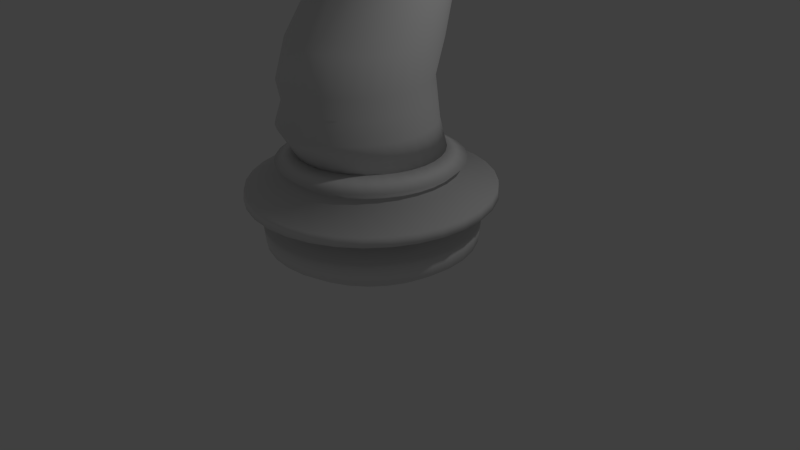 # Source: knight.blend  (saved by Blender 2.76.0; exported with 4.5.12 LTS)
import bpy
from mathutils import Matrix  # noqa: F401  (used for matrix-valued properties, if any)

bpy.ops.wm.read_factory_settings(use_empty=True)
scene = bpy.context.scene
scene.name = 'Scene'

# ---- collections
col_collection_1 = bpy.data.collections.new('Collection 1'); scene.collection.children.link(col_collection_1)

# ---- world
world_world = bpy.data.worlds.new('World'); scene.world = world_world
world_world.color = (0.05088, 0.05088, 0.05088)
world_world.use_sun_shadow = False
world_world.sun_shadow_jitter_overblur = 0.0
world_world.cycles.sampling_method = 'MANUAL'
world_world.cycles.sample_map_resolution = 256

# ---- cameras
cam_camera = bpy.data.cameras.new('Camera')
cam_camera.clip_end = 100.0
cam_camera.lens = 35.0
cam_camera.sensor_width = 32.0
cam_camera.sensor_height = 18.0
cam_camera.ortho_scale = 7.314
cam_camera.dof.focus_distance = 0.0
cam_camera.dof.aperture_fstop = 128.0

# ---- lights
light_lamp = bpy.data.lights.new('Lamp', 'POINT')
light_lamp.transmission_factor = 0.0
light_lamp.cutoff_distance = 30.0
light_lamp.energy = 100.0
light_lamp.shadow_buffer_clip_start = 1.001
light_lamp.shadow_soft_size = 0.1
light_lamp.shadow_maximum_resolution = 0.006
light_lamp.use_absolute_resolution = True
light_lamp.cycles.use_multiple_importance_sampling = False

# ---- meshes
me_cylinder = bpy.data.meshes.new('Cylinder')
me_cylinder.from_pydata([(4.263e-08, 1.139, -1.0), (6.994e-08, 0.7978, 0.3055), (0.2221, 1.117, -1.0), (0.1556, 0.7824, 0.3055), (0.4357, 1.052, -1.0), (0.3053, 0.737, 0.3055), (0.6326, 0.9467, -1.0), (0.4432, 0.6633, 0.3055), (0.8051, 0.8051, -1.0), (0.5641, 0.5641, 0.3055), (0.9467, 0.6326, -1.0), (0.6633, 0.4432, 0.3055), (1.052, 0.4357, -1.0), (0.737, 0.3053, 0.3055), (1.117, 0.2221, -1.0), (0.7824, 0.1556, 0.3055), (1.139, 2.062e-07, -1.0), (0.7978, 2.817e-07, 0.3055), (1.117, -0.2221, -1.0), (0.7824, -0.1556, 0.3055), (1.052, -0.4357, -1.0), (0.737, -0.3053, 0.3055), (0.9467, -0.6326, -1.0), (0.6633, -0.4432, 0.3055), (0.8051, -0.8051, -1.0), (0.5641, -0.5641, 0.3055), (0.6326, -0.9467, -1.0), (0.4432, -0.6633, 0.3055), (0.4357, -1.052, -1.0), (0.3053, -0.737, 0.3055), (0.2221, -1.117, -1.0), (0.1556, -0.7824, 0.3055), (-3.284e-07, -1.139, -1.0), (-1.841e-07, -0.7978, 0.3055), (5.494e-08, 0.9707, -0.497), (5.066e-08, 1.071, 0.08953), (3.836e-08, 1.173, 0.1826), (0.2288, 1.15, 0.1826), (0.2089, 1.05, 0.08953), (0.1894, 0.952, -0.497), (0.4488, 1.084, 0.1826), (0.4097, 0.9891, 0.08953), (0.3715, 0.8968, -0.497), (0.6516, 0.9752, 0.1826), (0.5948, 0.8902, 0.08953), (0.5393, 0.8071, -0.497), (0.8294, 0.8294, 0.1826), (0.757, 0.757, 0.08953), (0.6864, 0.6864, -0.497), (0.9752, 0.6516, 0.1826), (0.8902, 0.5948, 0.08953), (0.8071, 0.5393, -0.497), (1.084, 0.4488, 0.1826), (0.9891, 0.4097, 0.08953), (0.8968, 0.3715, -0.497), (1.15, 0.2288, 0.1826), (1.05, 0.2089, 0.08953), (0.952, 0.1894, -0.497), (1.173, 2.002e-07, 0.1826), (1.071, 2.237e-07, 0.08953), (0.9707, 2.407e-07, -0.497), (1.15, -0.2288, 0.1826), (1.05, -0.2089, 0.08953), (0.952, -0.1894, -0.497), (1.084, -0.4488, 0.1826), (0.9891, -0.4097, 0.08953), (0.8968, -0.3715, -0.497), (0.9752, -0.6516, 0.1826), (0.8902, -0.5948, 0.08953), (0.8071, -0.5393, -0.497), (0.8294, -0.8294, 0.1826), (0.757, -0.757, 0.08953), (0.6864, -0.6864, -0.497), (0.6516, -0.9752, 0.1826), (0.5948, -0.8902, 0.08953), (0.5393, -0.8071, -0.497), (0.4488, -1.084, 0.1826), (0.4097, -0.9891, 0.08953), (0.3715, -0.8968, -0.497), (0.2288, -1.15, 0.1826), (0.2089, -1.05, 0.08953), (0.1894, -0.952, -0.497), (-3.438e-07, -1.173, 0.1826), (-2.982e-07, -1.071, 0.08953), (-2.613e-07, -0.9707, -0.497), (1.581e-08, 1.366, -0.6039), (1.908e-08, 1.338, -0.8609), (0.2611, 1.313, -0.8609), (0.2665, 1.34, -0.6039), (0.5121, 1.236, -0.8609), (0.5227, 1.262, -0.6039), (0.7435, 1.113, -0.8609), (0.7589, 1.136, -0.6039), (0.9463, 0.9463, -0.8609), (0.9659, 0.9659, -0.6039), (1.113, 0.7435, -0.8609), (1.136, 0.7589, -0.6039), (1.236, 0.5121, -0.8609), (1.262, 0.5227, -0.6039), (1.313, 0.2611, -0.8609), (1.34, 0.2665, -0.6039), (1.338, 1.549e-07, -0.8609), (1.366, 1.477e-07, -0.6039), (1.313, -0.2611, -0.8609), (1.34, -0.2665, -0.6039), (1.236, -0.5121, -0.8609), (1.262, -0.5227, -0.6039), (1.113, -0.7435, -0.8609), (1.136, -0.7589, -0.6039), (0.9463, -0.9463, -0.8609), (0.9659, -0.9659, -0.6039), (0.7435, -1.113, -0.8609), (0.7589, -1.136, -0.6039), (0.5121, -1.236, -0.8609), (0.5227, -1.262, -0.6039), (0.2611, -1.313, -0.8609), (0.2665, -1.34, -0.6039), (-4.17e-07, -1.338, -0.8609), (-4.293e-07, -1.366, -0.6039), (2.327e-09, 1.56, -0.1441), (2.133e-10, 1.572, -0.2667), (0.3067, 1.542, -0.2667), (0.3043, 1.53, -0.1441), (0.6016, 1.452, -0.2667), (0.5969, 1.441, -0.1441), (0.8734, 1.307, -0.2667), (0.8666, 1.297, -0.1441), (1.112, 1.112, -0.2667), (1.103, 1.103, -0.1441), (1.307, 0.8734, -0.2667), (1.297, 0.8666, -0.1441), (1.452, 0.6016, -0.2667), (1.441, 0.5969, -0.1441), (1.542, 0.3067, -0.2667), (1.53, 0.3043, -0.1441), (1.572, 1.053e-07, -0.2667), (1.56, 1.092e-07, -0.1441), (1.542, -0.3067, -0.2667), (1.53, -0.3043, -0.1441), (1.452, -0.6016, -0.2667), (1.441, -0.5969, -0.1441), (1.307, -0.8734, -0.2667), (1.297, -0.8666, -0.1441), (1.112, -1.112, -0.2667), (1.103, -1.103, -0.1441), (0.8734, -1.307, -0.2667), (0.8666, -1.297, -0.1441), (0.6016, -1.452, -0.2667), (0.5969, -1.441, -0.1441), (0.3067, -1.542, -0.2667), (0.3043, -1.53, -0.1441), (-5.121e-07, -1.572, -0.2667), (-5.059e-07, -1.56, -0.1441), (0.1797, 0.9035, 0.3122), (6.805e-08, 0.9212, 0.3122), (0.3525, 0.8511, 0.3122), (0.5118, 0.766, 0.3122), (0.6514, 0.6514, 0.3122), (0.766, 0.5118, 0.3122), (0.8511, 0.3525, 0.3122), (0.9035, 0.1797, 0.3122), (0.9212, 2.649e-07, 0.3122), (0.9035, -0.1797, 0.3122), (0.8511, -0.3525, 0.3122), (0.766, -0.5118, 0.3122), (0.6514, -0.6514, 0.3122), (0.5118, -0.766, 0.3122), (0.3525, -0.8511, 0.3122), (0.1797, -0.9035, 0.3122), (-2.321e-07, -0.9212, 0.3122), (0.1482, 0.7921, 0.716), (0.3357, 0.7352, 0.716), (0.5085, 0.6428, 0.716), (0.66, 0.5185, 0.716), (0.7844, 0.367, 0.716), (0.8767, 0.1942, 0.716), (0.9336, 0.006621, 0.716), (0.9528, -0.1884, 0.716), (0.9336, -0.3835, 0.716), (0.8767, -0.571, 0.716), (0.7844, -0.7438, 0.716), (0.66, -0.8953, 0.716), (0.5085, -1.02, 0.716), (0.3357, -1.112, 0.716), (0.1482, -1.169, 0.716), (0.0, -1.188, 0.716), (0.1797, 0.7043, 1.238), (0.3525, 0.6519, 1.238), (0.5118, 0.5668, 1.238), (0.6514, 0.4522, 1.238), (0.766, 0.3126, 1.238), (0.8511, 0.1534, 1.238), (0.9035, -0.01946, 1.238), (0.9212, -0.1992, 1.238), (0.9035, -0.3789, 1.238), (0.8511, -0.5517, 1.238), (0.766, -0.711, 1.238), (0.6514, -0.8506, 1.238), (0.5118, -0.9652, 1.238), (0.3525, -1.05, 1.238), (0.1797, -1.103, 1.238), (0.0, -1.12, 1.238), (0.1797, 0.8551, 1.663), (0.3525, 0.8027, 1.663), (0.5118, 0.7175, 1.663), (0.6514, 0.603, 1.663), (0.766, 0.4634, 1.663), (0.8511, 0.3041, 1.663), (0.9035, 0.1313, 1.663), (0.9212, -0.04845, 1.663), (0.9035, -0.2282, 1.663), (0.8511, -0.401, 1.663), (0.766, -0.5603, 1.663), (0.6514, -0.6999, 1.663), (0.5118, -0.8144, 1.663), (0.3525, -0.8996, 1.663), (0.1797, -0.952, 1.663), (0.0, -0.9697, 1.663), (0.2545, 0.9902, 2.288), (0.3925, 0.9484, 2.288), (0.5196, 0.8805, 2.288), (0.631, 0.789, 2.288), (0.7224, 0.6776, 2.288), (0.7903, 0.5505, 2.288), (0.8322, 0.4126, 2.288), (0.8463, 0.2692, 2.288), (0.8322, 0.1257, 2.288), (0.7903, -0.01219, 2.288), (0.7224, -0.1393, 2.288), (0.631, -0.2507, 2.288), (0.5196, -0.3421, 2.288), (0.3925, -0.4101, 2.288), (0.2545, -0.4519, 2.288), (0.0, -0.466, 2.288), (0.2544, 1.189, 2.76), (0.3924, 1.147, 2.755), (0.5195, 1.08, 2.746), (0.631, 0.9893, 2.734), (0.7225, 0.8788, 2.719), (0.7905, 0.7527, 2.702), (0.8323, 0.616, 2.684), (0.8465, 0.4737, 2.665), (0.8323, 0.3315, 2.646), (0.7905, 0.1947, 2.627), (0.7225, 0.06866, 2.611), (0.631, -0.04182, 2.596), (0.5195, -0.1325, 2.584), (0.3924, -0.1999, 2.575), (0.2544, -0.2414, 2.569), (0.0, -0.2554, 2.567), (0.2111, 1.09, 3.681), (0.3772, 1.049, 3.652), (0.5302, 0.9829, 3.604), (0.6643, 0.8939, 3.539), (0.7744, 0.7854, 3.46), (0.8562, 0.6616, 3.37), (0.9066, 0.5273, 3.272), (0.9236, 0.3876, 3.171), (0.9066, 0.2479, 3.069), (0.8562, 0.1136, 2.972), (0.7744, -0.01018, 2.882), (0.6643, -0.1187, 2.803), (0.5302, -0.2077, 2.738), (0.3772, -0.2739, 2.69), (0.2111, -0.3146, 2.66), (0.0, -0.3284, 2.65), (0.2285, 0.2833, 3.972), (0.0, 0.2206, 3.992), (0.4027, 0.2329, 3.925), (0.5309, 0.2075, 3.861), (0.6432, 0.1732, 3.776), (0.7354, 0.1315, 3.672), (0.8039, 0.08841, 3.553), (0.8461, 0.03228, 3.423), (0.8604, -0.02142, 3.289), (0.8461, -0.07513, 3.155), (0.8039, -0.1268, 3.026), (0.7354, -0.1744, 2.907), (0.6432, -0.2161, 2.802), (0.5309, -0.2503, 2.717), (0.4027, -0.2758, 2.653), (0.2637, -0.2914, 2.614), (0.0, -0.2967, 2.601), (0.01839, -1.246, 3.421), (0.0, -1.149, 3.544), (0.07977, -1.239, 3.404), (0.1363, -1.228, 3.376), (0.1859, -1.222, 3.335), (0.2266, -1.203, 3.289), (0.2568, -1.175, 3.228), (0.2755, -1.152, 3.171), (0.2817, -1.125, 3.124), (0.2755, -0.7571, 3.144), (0.2568, -0.7339, 3.068), (0.2266, -1.057, 2.937), (0.1859, -1.038, 2.91), (0.1363, -1.022, 2.872), (0.07977, -1.011, 2.844), (0.01839, -1.004, 2.827), (0.0, -1.002, 2.821), (0.8472, -0.4986, 0.9726), (0.7632, -0.6557, 0.9726), (0.5125, 0.6047, 0.9726), (0.6502, 0.4917, 0.9726), (0.6502, -0.7934, 0.9726), (0.7632, 0.354, 0.9726), (0.5125, -0.9065, 0.9726), (0.8472, 0.1969, 0.9726), (0.3554, -0.9904, 0.9726), (0.8989, 0.02643, 0.9726), (0.1849, -1.042, 0.9726), (0.9163, -0.1509, 0.9726), (0.1849, 0.7404, 0.9726), (0.0, -1.06, 0.9726), (0.8989, -0.3281, 0.9726), (0.3554, 0.6887, 0.9726), (0.6183, -0.533, 3.555), (0.6656, -0.5262, 3.498), (0.6183, -0.4693, 3.028), (0.5606, -0.4637, 2.982), (0.7008, -0.5139, 3.434), (0.4948, -0.4596, 2.948), (0.7224, -0.51, 3.364), (0.4234, -0.457, 2.927), (0.7298, -0.5012, 3.292), (0.0, -0.5681, 3.673), (0.4234, -0.5454, 3.657), (0.0, -0.4561, 2.919), (0.7224, -0.4924, 3.219), (0.4948, -0.5428, 3.636), (0.7008, -0.4839, 3.149), (0.5606, -0.5386, 3.601), (0.6656, -0.4761, 3.085), (0.1931, 1.049, 0.327), (0.0, 1.067, 0.327), (0.1616, 0.9377, 0.7307), (0.0, 0.9569, 0.7307), (0.1931, 0.8499, 1.253), (0.0, 0.8676, 1.253), (0.0, 0.9034, 0.9873), (0.1983, 0.886, 0.9873), (0.1931, 1.001, 1.678), (0.0, 1.018, 1.678), (0.2679, 1.136, 2.303), (0.0, 1.15, 2.303), (0.2678, 1.334, 2.775), (0.0, 1.348, 2.777), (0.2245, 1.235, 3.696), (0.0, 1.249, 3.706), (0.2349, 0.3515, 3.979), (0.0, 0.3662, 4.006), (0.03824, 0.2631, 3.992), (0.03819, 0.3316, 3.998), (0.2771, 0.3941, 3.979), (0.2637, 0.2486, 3.964), (0.04684, 0.3648, 4.079), (0.0468, 0.4334, 4.086), (0.2435, 0.4532, 4.067), (0.2371, 0.385, 4.059), (0.7781, -0.0532, 3.487), (0.7524, -0.2038, 3.457), (0.7266, -0.3633, 3.464), (0.718, -0.08675, 3.633), (0.7005, -0.2512, 3.59), (0.6831, -0.3618, 3.542), (0.7762, -0.05063, 3.492), (0.7504, -0.2012, 3.462), (0.7161, -0.08418, 3.638), (0.6986, -0.2486, 3.594), (0.7762, -0.05063, 3.489), (0.7504, -0.2012, 3.46), (0.7161, -0.08418, 3.635), (0.6986, -0.2486, 3.592)], [], [(36, 154, 153, 37), (37, 153, 155, 40), (40, 155, 156, 43), (43, 156, 157, 46), (46, 157, 158, 49), (49, 158, 159, 52), (52, 159, 160, 55), (55, 160, 161, 58), (58, 161, 162, 61), (61, 162, 163, 64), (64, 163, 164, 67), (67, 164, 165, 70), (70, 165, 166, 73), (73, 166, 167, 76), (76, 167, 168, 79), (79, 168, 169, 82), (85, 34, 39, 88), (0, 86, 87, 2), (119, 35, 38, 122), (34, 120, 121, 39), (30, 115, 117, 32), (81, 149, 151, 84), (80, 79, 82, 83), (116, 81, 84, 118), (28, 113, 115, 30), (150, 80, 83, 152), (78, 147, 149, 81), (77, 76, 79, 80), (114, 78, 81, 116), (26, 111, 113, 28), (148, 77, 80, 150), (75, 145, 147, 78), (74, 73, 76, 77), (112, 75, 78, 114), (24, 109, 111, 26), (146, 74, 77, 148), (72, 143, 145, 75), (71, 70, 73, 74), (110, 72, 75, 112), (22, 107, 109, 24), (144, 71, 74, 146), (69, 141, 143, 72), (68, 67, 70, 71), (108, 69, 72, 110), (20, 105, 107, 22), (142, 68, 71, 144), (66, 139, 141, 69), (65, 64, 67, 68), (106, 66, 69, 108), (18, 103, 105, 20), (140, 65, 68, 142), (63, 137, 139, 66), (62, 61, 64, 65), (104, 63, 66, 106), (16, 101, 103, 18), (138, 62, 65, 140), (60, 135, 137, 63), (59, 58, 61, 62), (102, 60, 63, 104), (14, 99, 101, 16), (136, 59, 62, 138), (57, 133, 135, 60), (56, 55, 58, 59), (100, 57, 60, 102), (12, 97, 99, 14), (134, 56, 59, 136), (54, 131, 133, 57), (53, 52, 55, 56), (98, 54, 57, 100), (10, 95, 97, 12), (132, 53, 56, 134), (51, 129, 131, 54), (50, 49, 52, 53), (96, 51, 54, 98), (8, 93, 95, 10), (130, 50, 53, 132), (48, 127, 129, 51), (47, 46, 49, 50), (94, 48, 51, 96), (6, 91, 93, 8), (128, 47, 50, 130), (45, 125, 127, 48), (44, 43, 46, 47), (92, 45, 48, 94), (4, 89, 91, 6), (126, 44, 47, 128), (42, 123, 125, 45), (41, 40, 43, 44), (90, 42, 45, 92), (2, 87, 89, 4), (124, 41, 44, 126), (39, 121, 123, 42), (38, 37, 40, 41), (88, 39, 42, 90), (122, 38, 41, 124), (35, 36, 37, 38), (116, 118, 117, 115), (114, 116, 115, 113), (112, 114, 113, 111), (110, 112, 111, 109), (108, 110, 109, 107), (106, 108, 107, 105), (104, 106, 105, 103), (102, 104, 103, 101), (100, 102, 101, 99), (98, 100, 99, 97), (96, 98, 97, 95), (94, 96, 95, 93), (92, 94, 93, 91), (90, 92, 91, 89), (88, 90, 89, 87), (85, 88, 87, 86), (150, 152, 151, 149), (148, 150, 149, 147), (146, 148, 147, 145), (144, 146, 145, 143), (142, 144, 143, 141), (140, 142, 141, 139), (138, 140, 139, 137), (136, 138, 137, 135), (134, 136, 135, 133), (132, 134, 133, 131), (130, 132, 131, 129), (128, 130, 129, 127), (126, 128, 127, 125), (124, 126, 125, 123), (122, 124, 123, 121), (119, 122, 121, 120), (1, 3, 153, 154), (3, 5, 155, 153), (5, 7, 156, 155), (7, 9, 157, 156), (9, 11, 158, 157), (11, 13, 159, 158), (13, 15, 160, 159), (15, 17, 161, 160), (17, 19, 162, 161), (19, 21, 163, 162), (21, 23, 164, 163), (23, 25, 165, 164), (25, 27, 166, 165), (27, 29, 167, 166), (29, 31, 168, 167), (31, 33, 169, 168), (158, 159, 175, 174), (162, 163, 179, 178), (166, 167, 183, 182), (155, 156, 172, 171), (159, 160, 176, 175), (163, 164, 180, 179), (167, 168, 184, 183), (156, 157, 173, 172), (202, 218, 343, 341), (160, 161, 177, 176), (164, 165, 181, 180), (168, 169, 185, 184), (157, 158, 174, 173), (161, 162, 178, 177), (165, 166, 182, 181), (153, 155, 171, 170), (300, 301, 196, 195), (302, 303, 189, 188), (301, 304, 197, 196), (303, 305, 190, 189), (304, 306, 198, 197), (305, 307, 191, 190), (306, 308, 199, 198), (307, 309, 192, 191), (308, 310, 200, 199), (309, 311, 193, 192), (250, 354, 353, 347), (310, 313, 201, 200), (311, 314, 194, 193), (312, 315, 187, 186), (314, 300, 195, 194), (315, 302, 188, 187), (199, 200, 216, 215), (192, 193, 209, 208), (234, 250, 347, 345), (200, 201, 217, 216), (193, 194, 210, 209), (186, 187, 203, 202), (194, 195, 211, 210), (187, 188, 204, 203), (195, 196, 212, 211), (188, 189, 205, 204), (196, 197, 213, 212), (189, 190, 206, 205), (197, 198, 214, 213), (190, 191, 207, 206), (198, 199, 215, 214), (191, 192, 208, 207), (204, 205, 221, 220), (212, 213, 229, 228), (205, 206, 222, 221), (213, 214, 230, 229), (206, 207, 223, 222), (214, 215, 231, 230), (207, 208, 224, 223), (215, 216, 232, 231), (208, 209, 225, 224), (153, 170, 335, 333), (216, 217, 233, 232), (209, 210, 226, 225), (202, 203, 219, 218), (210, 211, 227, 226), (203, 204, 220, 219), (211, 212, 228, 227), (224, 225, 241, 240), (154, 153, 333, 334), (232, 233, 249, 248), (225, 226, 242, 241), (218, 219, 235, 234), (226, 227, 243, 242), (219, 220, 236, 235), (227, 228, 244, 243), (220, 221, 237, 236), (228, 229, 245, 244), (221, 222, 238, 237), (229, 230, 246, 245), (222, 223, 239, 238), (230, 231, 247, 246), (223, 224, 240, 239), (231, 232, 248, 247), (244, 245, 261, 260), (237, 238, 254, 253), (245, 246, 262, 261), (238, 239, 255, 254), (246, 247, 263, 262), (239, 240, 256, 255), (247, 248, 264, 263), (240, 241, 257, 256), (186, 202, 341, 337), (248, 249, 265, 264), (241, 242, 258, 257), (234, 235, 251, 250), (242, 243, 259, 258), (235, 236, 252, 251), (243, 244, 260, 259), (236, 237, 253, 252), (352, 349, 357, 356), (264, 265, 282, 281), (257, 258, 275, 274), (250, 251, 268, 354), (258, 259, 276, 275), (251, 252, 269, 268), (259, 260, 277, 276), (252, 253, 270, 269), (260, 261, 278, 277), (253, 254, 271, 270), (261, 262, 279, 278), (254, 255, 272, 271), (262, 263, 280, 279), (255, 256, 273, 272), (263, 264, 281, 280), (256, 257, 274, 273), (316, 317, 288, 287), (318, 319, 296, 295), (317, 320, 289, 288), (319, 321, 297, 296), (320, 322, 290, 289), (321, 323, 298, 297), (322, 324, 291, 290), (325, 326, 283, 284), (323, 327, 299, 298), (324, 328, 292, 291), (326, 329, 285, 283), (328, 330, 293, 292), (329, 331, 286, 285), (330, 332, 294, 293), (331, 316, 287, 286), (332, 318, 295, 294), (171, 172, 302, 315), (178, 179, 300, 314), (170, 171, 315, 312), (177, 178, 314, 311), (184, 185, 313, 310), (170, 312, 340, 335), (176, 177, 311, 309), (183, 184, 310, 308), (175, 176, 309, 307), (182, 183, 308, 306), (174, 175, 307, 305), (181, 182, 306, 304), (173, 174, 305, 303), (180, 181, 304, 301), (172, 173, 303, 302), (179, 180, 301, 300), (277, 278, 318, 332), (269, 270, 316, 331), (276, 277, 332, 330), (268, 269, 331, 329), (275, 276, 330, 328), (354, 268, 329, 326), (274, 275, 328, 324), (281, 282, 327, 323), (267, 354, 326, 325), (273, 274, 324, 322), (280, 281, 323, 321), (272, 273, 322, 320, 361, 360, 359), (279, 280, 321, 319), (271, 272, 359, 360, 361, 320, 317, 364, 363, 362), (278, 279, 319, 318), (270, 271, 362, 363, 364, 317, 316), (334, 333, 335, 336), (339, 340, 337, 338), (338, 337, 341, 342), (342, 341, 343, 344), (344, 343, 345, 346), (346, 345, 347, 348), (348, 347, 353, 350), (336, 335, 340, 339), (312, 186, 337, 340), (218, 234, 345, 343), (352, 351, 267, 350), (266, 349, 353, 354), (351, 266, 354, 267), (349, 352, 350, 353), (358, 355, 356, 357), (349, 266, 358, 357), (351, 352, 356, 355), (266, 351, 355, 358), (363, 362, 367, 368), (360, 359, 365, 366), (368, 367, 371, 372), (366, 365, 369, 370)])
me_cylinder.polygons.foreach_set('use_smooth', [True] * 326)
me_cylinder.use_remesh_preserve_volume = False
me_cylinder.use_remesh_preserve_attributes = False
me_cylinder.use_mirror_vertex_groups = False
me_cylinder.update()

# ---- objects
ob_cylinder = bpy.data.objects.new('Cylinder', me_cylinder)
ob_lamp = bpy.data.objects.new('Lamp', light_lamp)
ob_camera = bpy.data.objects.new('Camera', cam_camera)

# ---- transforms, parenting, visibility, modifiers, constraints
ob_cylinder.location = (0.0, 0.0, 1.183)
ob_cylinder.lineart.crease_threshold = 0.0
_m = ob_cylinder.modifiers.new('Mirror', 'MIRROR')
_m.use_clip = True
ob_lamp.location = (4.076, 1.005, 5.904)
ob_lamp.rotation_euler = (0.6503, 0.05522, 1.866)
ob_lamp.lock_rotations_4d = False
ob_lamp.empty_display_type = 'ARROWS'
ob_lamp.color = (0.0, 0.0, 0.0, 0.0)
ob_lamp.lineart.crease_threshold = 0.0
ob_camera.location = (7.481, -6.508, 5.344)
ob_camera.rotation_euler = (1.109, 0.01082, 0.8149)
ob_camera.lock_rotations_4d = False
ob_camera.empty_display_type = 'ARROWS'
ob_camera.color = (0.0, 0.0, 0.0, 0.0)
ob_camera.display_type = 'WIRE'
ob_camera.lineart.crease_threshold = 0.0

# ---- collection membership
col_collection_1.objects.link(ob_cylinder)
col_collection_1.objects.link(ob_lamp)
col_collection_1.objects.link(ob_camera)

# ---- scene / render settings (as saved in the file)
scene.camera = ob_camera
scene.frame_start = 1; scene.frame_end = 250; scene.frame_set(1)
scene.render.engine = 'BLENDER_EEVEE_NEXT'
scene.render.resolution_percentage = 50
scene.render.dither_intensity = 0.0
scene.cycles.use_denoising = False
scene.cycles.samples = 10
scene.cycles.sampling_pattern = 'TABULATED_SOBOL'
scene.cycles.light_sampling_threshold = 0.0
scene.cycles.use_adaptive_sampling = False
scene.cycles.use_light_tree = False
scene.cycles.blur_glossy = 0.0
scene.cycles.pixel_filter_type = 'GAUSSIAN'
scene.cycles.sample_clamp_indirect = 0.0
scene.view_settings.view_transform = 'Standard'
bpy.context.view_layer.update()
